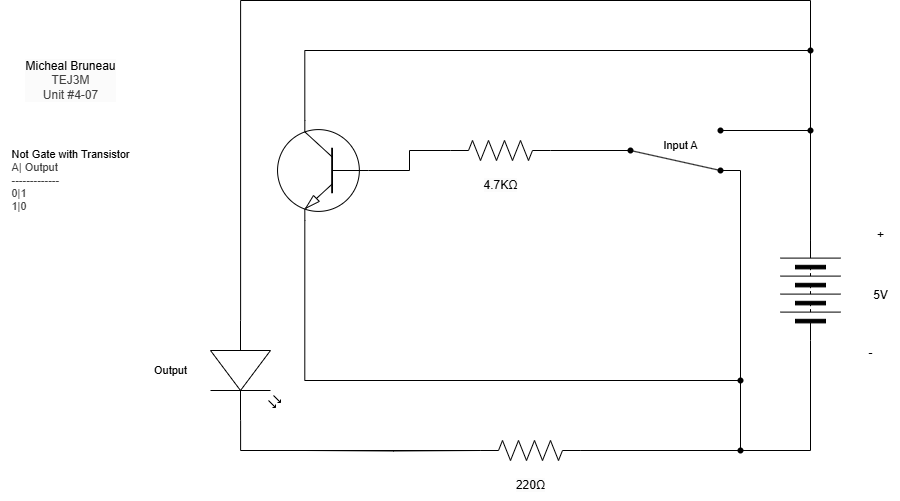

The diagram above was exported from draw.io. Its source (the exported page's mxGraphModel, read from the mxfile embedded in the PNG):
<mxGraphModel dx="1717" dy="1061" grid="1" gridSize="10" guides="1" tooltips="1" connect="1" arrows="1" fold="1" page="1" pageScale="1" pageWidth="850" pageHeight="1100" math="0" shadow="0">
  <root>
    <mxCell id="0" />
    <mxCell id="1" parent="0" />
    <mxCell id="2" value="&lt;span style=&quot;scrollbar-color: rgb(226, 226, 226) rgb(251, 251, 251); background-color: rgb(251, 251, 251); color: rgb(0, 0, 0);&quot;&gt;Micheal Bruneau&lt;/span&gt;&lt;div style=&quot;scrollbar-color: rgb(226, 226, 226) rgb(251, 251, 251); background-color: rgb(251, 251, 251); color: rgb(63, 63, 63);&quot;&gt;TEJ3M&lt;/div&gt;&lt;div style=&quot;scrollbar-color: rgb(226, 226, 226) rgb(251, 251, 251); background-color: rgb(251, 251, 251); color: rgb(63, 63, 63);&quot;&gt;Unit #4-07&lt;/div&gt;" style="text;html=1;align=center;verticalAlign=middle;resizable=0;points=[];autosize=1;strokeColor=none;fillColor=none;" vertex="1" parent="1">
      <mxGeometry x="110" y="330" width="110" height="60" as="geometry" />
    </mxCell>
    <mxCell id="3" value="&lt;div style=&quot;scrollbar-color: rgb(226, 226, 226) rgb(251, 251, 251); font-size: 11px; text-align: left; color: rgb(63, 63, 63);&quot;&gt;&lt;font color=&quot;#000000&quot;&gt;&lt;span style=&quot;background-color: rgb(255, 255, 255);&quot;&gt;Not Gate with Transistor&lt;/span&gt;&lt;/font&gt;&lt;/div&gt;&lt;div style=&quot;scrollbar-color: rgb(226, 226, 226) rgb(251, 251, 251); font-size: 11px; text-align: left; color: rgb(63, 63, 63);&quot;&gt;&lt;span style=&quot;color: light-dark(rgb(63, 63, 63), rgb(183, 183, 183));&quot;&gt;A| Output&lt;/span&gt;&lt;/div&gt;&lt;div style=&quot;color: rgb(63, 63, 63); scrollbar-color: rgb(226, 226, 226) rgb(251, 251, 251); font-size: 11px; text-align: left;&quot;&gt;-------------&lt;/div&gt;&lt;div style=&quot;color: rgb(63, 63, 63); scrollbar-color: rgb(226, 226, 226) rgb(251, 251, 251); font-size: 11px; text-align: left;&quot;&gt;0|1&lt;/div&gt;&lt;div style=&quot;color: rgb(63, 63, 63); scrollbar-color: rgb(226, 226, 226) rgb(251, 251, 251); font-size: 11px; text-align: left;&quot;&gt;1|0&lt;/div&gt;" style="text;html=1;align=center;verticalAlign=middle;resizable=0;points=[];autosize=1;strokeColor=none;fillColor=none;" vertex="1" parent="1">
      <mxGeometry x="95" y="420" width="140" height="80" as="geometry" />
    </mxCell>
    <mxCell id="31" style="edgeStyle=orthogonalEdgeStyle;html=1;exitDx=0;exitDy=0;rounded=0;endArrow=none;endFill=0;entryX=0;entryY=0.57;entryDx=0;entryDy=0;entryPerimeter=0;" edge="1" parent="1" source="35" target="18">
      <mxGeometry relative="1" as="geometry">
        <mxPoint x="910" y="260" as="targetPoint" />
        <Array as="points">
          <mxPoint x="905" y="280" />
          <mxPoint x="335" y="280" />
        </Array>
      </mxGeometry>
    </mxCell>
    <mxCell id="4" value="" style="pointerEvents=1;verticalLabelPosition=bottom;shadow=0;dashed=0;align=center;html=1;verticalAlign=top;shape=mxgraph.electrical.miscellaneous.batteryStack;rotation=-90;" vertex="1" parent="1">
      <mxGeometry x="855" y="540" width="100" height="60" as="geometry" />
    </mxCell>
    <mxCell id="5" value="+" style="text;html=1;align=center;verticalAlign=middle;resizable=0;points=[];autosize=1;strokeColor=none;fillColor=none;" vertex="1" parent="1">
      <mxGeometry x="960" y="500" width="30" height="30" as="geometry" />
    </mxCell>
    <mxCell id="6" value="-" style="text;html=1;align=center;verticalAlign=middle;resizable=0;points=[];autosize=1;strokeColor=none;fillColor=none;" vertex="1" parent="1">
      <mxGeometry x="950" y="618" width="30" height="30" as="geometry" />
    </mxCell>
    <mxCell id="7" value="5V" style="text;html=1;align=center;verticalAlign=middle;resizable=0;points=[];autosize=1;strokeColor=none;fillColor=none;" vertex="1" parent="1">
      <mxGeometry x="955" y="560" width="40" height="30" as="geometry" />
    </mxCell>
    <mxCell id="33" style="edgeStyle=orthogonalEdgeStyle;shape=connector;rounded=0;html=1;exitX=0.7;exitY=0;exitDx=0;exitDy=0;exitPerimeter=0;entryX=1;entryY=0.5;entryDx=0;entryDy=0;strokeColor=default;align=center;verticalAlign=middle;fontFamily=Helvetica;fontSize=11;fontColor=default;labelBackgroundColor=default;endArrow=none;endFill=0;" edge="1" parent="1" source="8" target="4">
      <mxGeometry relative="1" as="geometry">
        <Array as="points">
          <mxPoint x="399" y="330" />
          <mxPoint x="905" y="330" />
        </Array>
      </mxGeometry>
    </mxCell>
    <mxCell id="8" value="" style="verticalLabelPosition=bottom;shadow=0;dashed=0;align=center;html=1;verticalAlign=top;shape=mxgraph.electrical.transistors.npn_transistor_1;rotation=-180;flipV=1;" vertex="1" parent="1">
      <mxGeometry x="370" y="400" width="95" height="100" as="geometry" />
    </mxCell>
    <mxCell id="10" value="" style="pointerEvents=1;verticalLabelPosition=bottom;shadow=0;dashed=0;align=center;html=1;verticalAlign=top;shape=mxgraph.electrical.resistors.resistor_2;fontFamily=Helvetica;fontSize=11;fontColor=default;labelBackgroundColor=default;" vertex="1" parent="1">
      <mxGeometry x="545" y="420" width="100" height="20" as="geometry" />
    </mxCell>
    <mxCell id="11" style="edgeStyle=orthogonalEdgeStyle;shape=connector;curved=0;rounded=0;html=1;exitDx=0;exitDy=0;exitPerimeter=0;entryX=0;entryY=0.5;entryDx=0;entryDy=0;strokeColor=default;align=center;verticalAlign=middle;fontFamily=Helvetica;fontSize=11;fontColor=default;labelBackgroundColor=default;endArrow=none;endFill=0;" edge="1" parent="1" source="22" target="4">
      <mxGeometry relative="1" as="geometry" />
    </mxCell>
    <mxCell id="12" style="edgeStyle=orthogonalEdgeStyle;shape=connector;curved=0;rounded=0;html=1;exitX=1;exitY=0.5;exitDx=0;exitDy=0;exitPerimeter=0;strokeColor=default;align=center;verticalAlign=middle;fontFamily=Helvetica;fontSize=11;fontColor=default;labelBackgroundColor=default;endArrow=none;endFill=0;entryX=0.55;entryY=1.15;entryDx=0;entryDy=0;entryPerimeter=0;" edge="1" parent="1" source="13" target="23">
      <mxGeometry relative="1" as="geometry">
        <mxPoint x="805" y="460" as="targetPoint" />
        <Array as="points">
          <mxPoint x="835" y="730" />
          <mxPoint x="835" y="450" />
        </Array>
      </mxGeometry>
    </mxCell>
    <mxCell id="13" value="" style="pointerEvents=1;verticalLabelPosition=bottom;shadow=0;dashed=0;align=center;html=1;verticalAlign=top;shape=mxgraph.electrical.resistors.resistor_2;fontFamily=Helvetica;fontSize=11;fontColor=default;labelBackgroundColor=default;" vertex="1" parent="1">
      <mxGeometry x="575" y="720" width="100" height="20" as="geometry" />
    </mxCell>
    <mxCell id="14" value="" style="shape=waypoint;sketch=0;fillStyle=solid;size=6;pointerEvents=1;points=[];fillColor=none;resizable=0;rotatable=0;perimeter=centerPerimeter;snapToPoint=1;fontFamily=Helvetica;fontSize=11;fontColor=default;labelBackgroundColor=default;" vertex="1" parent="1">
      <mxGeometry x="895" y="400" width="20" height="20" as="geometry" />
    </mxCell>
    <mxCell id="15" value="" style="shape=waypoint;sketch=0;fillStyle=solid;size=6;pointerEvents=1;points=[];fillColor=none;resizable=0;rotatable=0;perimeter=centerPerimeter;snapToPoint=1;fontFamily=Helvetica;fontSize=11;fontColor=default;labelBackgroundColor=default;" vertex="1" parent="1">
      <mxGeometry x="805" y="400" width="20" height="20" as="geometry" />
    </mxCell>
    <mxCell id="16" style="edgeStyle=orthogonalEdgeStyle;shape=connector;curved=0;rounded=0;html=1;exitX=1;exitY=0.5;exitDx=0;exitDy=0;entryX=1.05;entryY=0.5;entryDx=0;entryDy=0;entryPerimeter=0;strokeColor=default;align=center;verticalAlign=middle;fontFamily=Helvetica;fontSize=11;fontColor=default;labelBackgroundColor=default;endArrow=none;endFill=0;" edge="1" parent="1" source="4" target="15">
      <mxGeometry relative="1" as="geometry">
        <Array as="points">
          <mxPoint x="905" y="410" />
        </Array>
      </mxGeometry>
    </mxCell>
    <mxCell id="17" style="edgeStyle=orthogonalEdgeStyle;shape=connector;curved=0;rounded=0;html=1;exitX=0;exitY=0.5;exitDx=0;exitDy=0;exitPerimeter=0;entryX=0;entryY=0.5;entryDx=0;entryDy=0;entryPerimeter=0;strokeColor=default;align=center;verticalAlign=middle;fontFamily=Helvetica;fontSize=11;fontColor=default;labelBackgroundColor=default;endArrow=none;endFill=0;" edge="1" parent="1" source="8" target="10">
      <mxGeometry relative="1" as="geometry" />
    </mxCell>
    <mxCell id="18" value="" style="verticalLabelPosition=bottom;shadow=0;dashed=0;align=center;html=1;verticalAlign=top;shape=mxgraph.electrical.opto_electronics.led_2;pointerEvents=1;fontFamily=Helvetica;fontSize=11;fontColor=default;labelBackgroundColor=default;direction=south;" vertex="1" parent="1">
      <mxGeometry x="305" y="600" width="70" height="100" as="geometry" />
    </mxCell>
    <mxCell id="20" style="edgeStyle=orthogonalEdgeStyle;shape=connector;curved=0;rounded=0;html=1;exitX=1;exitY=0.57;exitDx=0;exitDy=0;exitPerimeter=0;entryX=0;entryY=0.5;entryDx=0;entryDy=0;entryPerimeter=0;strokeColor=default;align=center;verticalAlign=middle;fontFamily=Helvetica;fontSize=11;fontColor=default;labelBackgroundColor=default;endArrow=none;endFill=0;" edge="1" parent="1" source="18" target="13">
      <mxGeometry relative="1" as="geometry" />
    </mxCell>
    <mxCell id="21" value="" style="edgeStyle=orthogonalEdgeStyle;shape=connector;curved=0;rounded=0;html=1;exitX=1;exitY=0.5;exitDx=0;exitDy=0;exitPerimeter=0;entryDx=0;entryDy=0;strokeColor=default;align=center;verticalAlign=middle;fontFamily=Helvetica;fontSize=11;fontColor=default;labelBackgroundColor=default;endArrow=none;endFill=0;" edge="1" parent="1" source="13" target="22">
      <mxGeometry relative="1" as="geometry">
        <mxPoint x="675" y="730" as="sourcePoint" />
        <mxPoint x="905" y="620" as="targetPoint" />
      </mxGeometry>
    </mxCell>
    <mxCell id="22" value="" style="shape=waypoint;sketch=0;fillStyle=solid;size=6;pointerEvents=1;points=[];fillColor=none;resizable=0;rotatable=0;perimeter=centerPerimeter;snapToPoint=1;fontFamily=Helvetica;fontSize=11;fontColor=default;labelBackgroundColor=default;" vertex="1" parent="1">
      <mxGeometry x="825" y="720" width="20" height="20" as="geometry" />
    </mxCell>
    <mxCell id="23" value="" style="shape=waypoint;sketch=0;fillStyle=solid;size=6;pointerEvents=1;points=[];fillColor=none;resizable=0;rotatable=0;perimeter=centerPerimeter;snapToPoint=1;fontFamily=Helvetica;fontSize=11;fontColor=default;labelBackgroundColor=default;" vertex="1" parent="1">
      <mxGeometry x="805" y="440" width="20" height="20" as="geometry" />
    </mxCell>
    <mxCell id="24" style="shape=connector;rounded=0;html=1;exitDx=0;exitDy=0;exitPerimeter=0;entryX=0.3;entryY=0.2;entryDx=0;entryDy=0;entryPerimeter=0;strokeColor=default;align=center;verticalAlign=middle;fontFamily=Helvetica;fontSize=11;fontColor=default;labelBackgroundColor=default;endArrow=none;endFill=0;" edge="1" parent="1" source="30" target="23">
      <mxGeometry relative="1" as="geometry" />
    </mxCell>
    <mxCell id="25" value="Input A" style="text;html=1;align=center;verticalAlign=middle;resizable=0;points=[];autosize=1;strokeColor=none;fillColor=none;fontFamily=Helvetica;fontSize=11;fontColor=default;labelBackgroundColor=default;" vertex="1" parent="1">
      <mxGeometry x="745" y="410" width="60" height="30" as="geometry" />
    </mxCell>
    <mxCell id="26" value="&lt;span style=&quot;color: rgb(0, 0, 0); font-size: 12px; background-color: rgb(251, 251, 251);&quot;&gt;220Ω&lt;/span&gt;" style="text;html=1;align=center;verticalAlign=middle;resizable=0;points=[];autosize=1;strokeColor=none;fillColor=none;fontFamily=Helvetica;fontSize=11;fontColor=default;labelBackgroundColor=default;" vertex="1" parent="1">
      <mxGeometry x="600" y="750" width="50" height="30" as="geometry" />
    </mxCell>
    <mxCell id="27" value="&lt;span style=&quot;font-size: 12px; background-color: rgb(251, 251, 251);&quot;&gt;4.7KΩ&lt;/span&gt;" style="text;html=1;align=center;verticalAlign=middle;resizable=0;points=[];autosize=1;strokeColor=none;fillColor=none;fontFamily=Helvetica;fontSize=11;fontColor=default;labelBackgroundColor=default;" vertex="1" parent="1">
      <mxGeometry x="565" y="450" width="60" height="30" as="geometry" />
    </mxCell>
    <mxCell id="28" value="Output" style="text;html=1;align=center;verticalAlign=middle;resizable=0;points=[];autosize=1;strokeColor=none;fillColor=none;fontFamily=Helvetica;fontSize=11;fontColor=default;labelBackgroundColor=default;" vertex="1" parent="1">
      <mxGeometry x="235" y="635" width="60" height="30" as="geometry" />
    </mxCell>
    <mxCell id="29" value="" style="shape=connector;rounded=0;html=1;exitX=1;exitY=0.5;exitDx=0;exitDy=0;exitPerimeter=0;entryDx=0;entryDy=0;entryPerimeter=0;strokeColor=default;align=center;verticalAlign=middle;fontFamily=Helvetica;fontSize=11;fontColor=default;labelBackgroundColor=default;endArrow=none;endFill=0;" edge="1" parent="1" source="10" target="30">
      <mxGeometry relative="1" as="geometry">
        <mxPoint x="645" y="430" as="sourcePoint" />
        <mxPoint x="815" y="450" as="targetPoint" />
      </mxGeometry>
    </mxCell>
    <mxCell id="30" value="" style="shape=waypoint;sketch=0;fillStyle=solid;size=6;pointerEvents=1;points=[];fillColor=none;resizable=0;rotatable=0;perimeter=centerPerimeter;snapToPoint=1;fontFamily=Helvetica;fontSize=11;fontColor=default;labelBackgroundColor=default;" vertex="1" parent="1">
      <mxGeometry x="715" y="420" width="20" height="20" as="geometry" />
    </mxCell>
    <mxCell id="32" style="edgeStyle=orthogonalEdgeStyle;shape=connector;rounded=0;html=1;exitDx=0;exitDy=0;exitPerimeter=0;entryX=0;entryY=0.5;entryDx=0;entryDy=0;entryPerimeter=0;strokeColor=default;align=center;verticalAlign=middle;fontFamily=Helvetica;fontSize=11;fontColor=default;labelBackgroundColor=default;endArrow=none;endFill=0;" edge="1" parent="1" target="13">
      <mxGeometry relative="1" as="geometry">
        <mxPoint x="400" y="730" as="sourcePoint" />
      </mxGeometry>
    </mxCell>
    <mxCell id="34" value="" style="edgeStyle=orthogonalEdgeStyle;html=1;exitX=1;exitY=0.5;exitDx=0;exitDy=0;rounded=0;endArrow=none;endFill=0;entryDx=0;entryDy=0;entryPerimeter=0;" edge="1" parent="1" source="4" target="35">
      <mxGeometry relative="1" as="geometry">
        <mxPoint x="335" y="600" as="targetPoint" />
        <mxPoint x="905" y="520" as="sourcePoint" />
        <Array as="points">
          <mxPoint x="905" y="330" />
        </Array>
      </mxGeometry>
    </mxCell>
    <mxCell id="35" value="" style="shape=waypoint;sketch=0;fillStyle=solid;size=6;pointerEvents=1;points=[];fillColor=none;resizable=0;rotatable=0;perimeter=centerPerimeter;snapToPoint=1;fontFamily=Helvetica;fontSize=11;fontColor=default;labelBackgroundColor=default;" vertex="1" parent="1">
      <mxGeometry x="895" y="320" width="20" height="20" as="geometry" />
    </mxCell>
    <mxCell id="36" value="" style="edgeStyle=orthogonalEdgeStyle;shape=connector;rounded=0;html=1;exitDx=0;exitDy=0;exitPerimeter=0;strokeColor=default;align=center;verticalAlign=middle;fontFamily=Helvetica;fontSize=11;fontColor=default;labelBackgroundColor=default;endArrow=none;endFill=0;entryX=0.3;entryY=0.5;entryDx=0;entryDy=0;entryPerimeter=0;" edge="1" parent="1" source="39" target="22">
      <mxGeometry relative="1" as="geometry">
        <mxPoint x="399" y="500" as="sourcePoint" />
        <mxPoint x="660" y="900" as="targetPoint" />
        <Array as="points">
          <mxPoint x="835" y="660" />
        </Array>
      </mxGeometry>
    </mxCell>
    <mxCell id="38" value="" style="edgeStyle=orthogonalEdgeStyle;shape=connector;rounded=0;html=1;exitX=0.7;exitY=1;exitDx=0;exitDy=0;exitPerimeter=0;strokeColor=default;align=center;verticalAlign=middle;fontFamily=Helvetica;fontSize=11;fontColor=default;labelBackgroundColor=default;endArrow=none;endFill=0;entryDx=0;entryDy=0;entryPerimeter=0;" edge="1" parent="1" source="8" target="39">
      <mxGeometry relative="1" as="geometry">
        <mxPoint x="399" y="500" as="sourcePoint" />
        <mxPoint x="835" y="730" as="targetPoint" />
        <Array as="points">
          <mxPoint x="399" y="660" />
        </Array>
      </mxGeometry>
    </mxCell>
    <mxCell id="39" value="" style="shape=waypoint;sketch=0;fillStyle=solid;size=6;pointerEvents=1;points=[];fillColor=none;resizable=0;rotatable=0;perimeter=centerPerimeter;snapToPoint=1;fontFamily=Helvetica;fontSize=11;fontColor=default;labelBackgroundColor=default;" vertex="1" parent="1">
      <mxGeometry x="825" y="650" width="20" height="20" as="geometry" />
    </mxCell>
  </root>
</mxGraphModel>